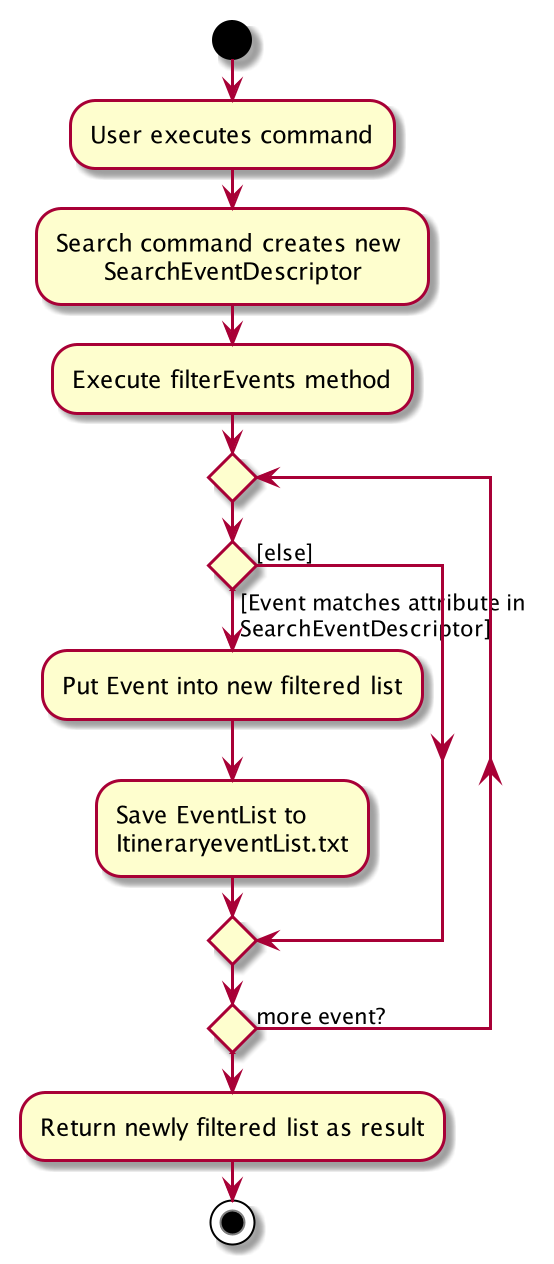

The diagram above was rendered by PlantUML. Its source (embedded in the PNG):
@startuml
start
:User executes command;

:Search command creates new \n      SearchEventDescriptor;

:Execute filterEvents method;


repeat
if () then ([Event matches attribute in \nSearchEventDescriptor])
    :Put Event into new filtered list;
    :Save EventList to
    ItineraryeventList.txt;
else ([else])
endif
repeat while () is (more event?)

:Return newly filtered list as result;

stop
@enduml